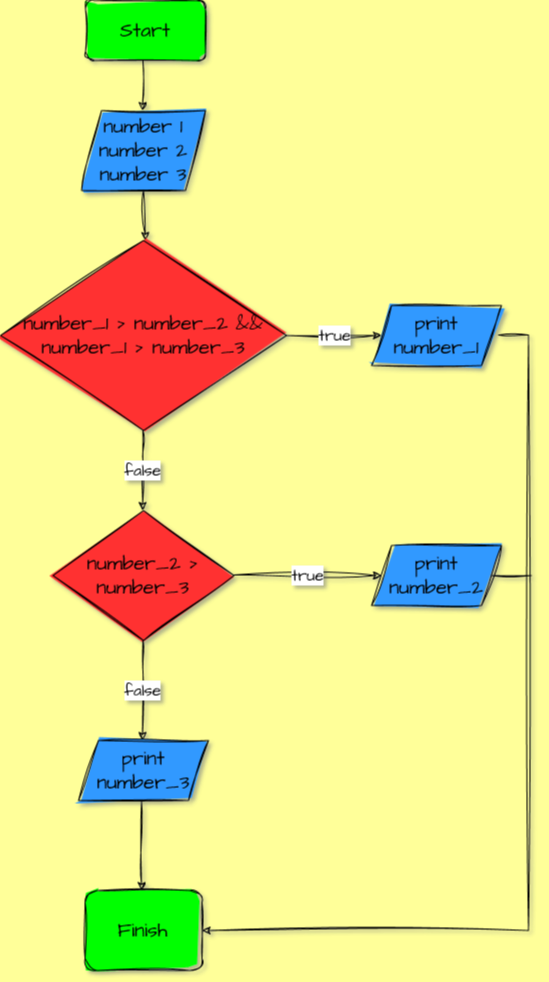

The diagram above was exported from draw.io. Its source (the exported page's mxGraphModel, read from the mxfile embedded in the PNG):
<mxGraphModel dx="1467" dy="783" grid="0" gridSize="10" guides="1" tooltips="1" connect="1" arrows="1" fold="1" page="1" pageScale="1" pageWidth="827" pageHeight="1169" background="#FFFF99" math="0" shadow="1">
  <root>
    <mxCell id="0" />
    <mxCell id="1" parent="0" />
    <mxCell id="1SBiBhQxCPJLU9tGf2tp-1" value="Start" style="rounded=1;whiteSpace=wrap;html=1;sketch=1;hachureGap=4;jiggle=2;curveFitting=1;fontFamily=Architects Daughter;fontSource=https%3A%2F%2Ffonts.googleapis.com%2Fcss%3Ffamily%3DArchitects%2BDaughter;fontSize=20;fillColor=#00FF00;fillStyle=solid;" parent="1" vertex="1">
      <mxGeometry x="354" y="30" width="120" height="60" as="geometry" />
    </mxCell>
    <mxCell id="1SBiBhQxCPJLU9tGf2tp-3" value="&lt;div&gt;number 1&lt;/div&gt;&lt;div&gt;number 2&lt;/div&gt;&lt;div&gt;number 3&lt;br&gt;&lt;/div&gt;" style="shape=parallelogram;perimeter=parallelogramPerimeter;whiteSpace=wrap;html=1;fixedSize=1;sketch=1;hachureGap=4;jiggle=2;curveFitting=1;fontFamily=Architects Daughter;fontSource=https%3A%2F%2Ffonts.googleapis.com%2Fcss%3Ffamily%3DArchitects%2BDaughter;fontSize=20;fillStyle=solid;fillColor=#3399FF;" parent="1" vertex="1">
      <mxGeometry x="350" y="140" width="124" height="80" as="geometry" />
    </mxCell>
    <mxCell id="1SBiBhQxCPJLU9tGf2tp-5" value="" style="endArrow=classic;html=1;rounded=0;sketch=1;hachureGap=4;jiggle=2;curveFitting=1;fontFamily=Architects Daughter;fontSource=https%3A%2F%2Ffonts.googleapis.com%2Fcss%3Ffamily%3DArchitects%2BDaughter;fontSize=16;exitX=0.5;exitY=1;exitDx=0;exitDy=0;entryX=0.5;entryY=0;entryDx=0;entryDy=0;" parent="1" source="1SBiBhQxCPJLU9tGf2tp-3" edge="1">
      <mxGeometry width="50" height="50" relative="1" as="geometry">
        <mxPoint x="300" y="300" as="sourcePoint" />
        <mxPoint x="414" y="270" as="targetPoint" />
      </mxGeometry>
    </mxCell>
    <mxCell id="1SBiBhQxCPJLU9tGf2tp-8" value="Finish" style="rounded=1;whiteSpace=wrap;html=1;sketch=1;hachureGap=4;jiggle=2;curveFitting=1;fontFamily=Architects Daughter;fontSource=https%3A%2F%2Ffonts.googleapis.com%2Fcss%3Ffamily%3DArchitects%2BDaughter;fontSize=20;fillColor=#00FF00;fillStyle=solid;" parent="1" vertex="1">
      <mxGeometry x="353.5" y="920" width="117" height="80" as="geometry" />
    </mxCell>
    <mxCell id="POk_idani5RdeBVO2cU4-3" value="number_1 &amp;gt; number_2 &amp;amp;&amp;amp; number_1 &amp;gt; number_3" style="rhombus;whiteSpace=wrap;html=1;sketch=1;hachureGap=4;jiggle=2;curveFitting=1;fontFamily=Architects Daughter;fontSource=https%3A%2F%2Ffonts.googleapis.com%2Fcss%3Ffamily%3DArchitects%2BDaughter;fontSize=20;fillColor=#FF3333;fillStyle=solid;" vertex="1" parent="1">
      <mxGeometry x="269" y="270" width="286" height="190" as="geometry" />
    </mxCell>
    <mxCell id="POk_idani5RdeBVO2cU4-4" value="true" style="endArrow=classic;html=1;rounded=0;sketch=1;hachureGap=4;jiggle=2;curveFitting=1;fontFamily=Architects Daughter;fontSource=https%3A%2F%2Ffonts.googleapis.com%2Fcss%3Ffamily%3DArchitects%2BDaughter;fontSize=16;exitX=1;exitY=0.5;exitDx=0;exitDy=0;entryX=0;entryY=0.5;entryDx=0;entryDy=0;" edge="1" parent="1" source="POk_idani5RdeBVO2cU4-3" target="POk_idani5RdeBVO2cU4-6">
      <mxGeometry width="50" height="50" relative="1" as="geometry">
        <mxPoint x="513" y="335" as="sourcePoint" />
        <mxPoint x="603" y="334.5" as="targetPoint" />
      </mxGeometry>
    </mxCell>
    <mxCell id="POk_idani5RdeBVO2cU4-6" value="print number_1" style="shape=parallelogram;perimeter=parallelogramPerimeter;whiteSpace=wrap;html=1;fixedSize=1;sketch=1;hachureGap=4;jiggle=2;curveFitting=1;fontFamily=Architects Daughter;fontSource=https%3A%2F%2Ffonts.googleapis.com%2Fcss%3Ffamily%3DArchitects%2BDaughter;fontSize=20;fillStyle=solid;fillColor=#3399FF;" vertex="1" parent="1">
      <mxGeometry x="640" y="335" width="130" height="60" as="geometry" />
    </mxCell>
    <mxCell id="POk_idani5RdeBVO2cU4-7" value="false" style="endArrow=classic;html=1;rounded=0;sketch=1;hachureGap=4;jiggle=2;curveFitting=1;fontFamily=Architects Daughter;fontSource=https%3A%2F%2Ffonts.googleapis.com%2Fcss%3Ffamily%3DArchitects%2BDaughter;fontSize=16;" edge="1" parent="1">
      <mxGeometry width="50" height="50" relative="1" as="geometry">
        <mxPoint x="411.41" y="460" as="sourcePoint" />
        <mxPoint x="411" y="540" as="targetPoint" />
        <Array as="points">
          <mxPoint x="411.41" y="490" />
        </Array>
      </mxGeometry>
    </mxCell>
    <mxCell id="POk_idani5RdeBVO2cU4-8" value="number_2 &amp;gt; number_3" style="rhombus;whiteSpace=wrap;html=1;sketch=1;hachureGap=4;jiggle=2;curveFitting=1;fontFamily=Architects Daughter;fontSource=https%3A%2F%2Ffonts.googleapis.com%2Fcss%3Ffamily%3DArchitects%2BDaughter;fontSize=20;fillColor=#FF3333;fillStyle=solid;" vertex="1" parent="1">
      <mxGeometry x="321.5" y="540" width="181" height="130" as="geometry" />
    </mxCell>
    <mxCell id="POk_idani5RdeBVO2cU4-9" value="true" style="endArrow=classic;html=1;rounded=0;sketch=1;hachureGap=4;jiggle=2;curveFitting=1;fontFamily=Architects Daughter;fontSource=https%3A%2F%2Ffonts.googleapis.com%2Fcss%3Ffamily%3DArchitects%2BDaughter;fontSize=16;entryX=0;entryY=0.5;entryDx=0;entryDy=0;" edge="1" parent="1" target="POk_idani5RdeBVO2cU4-15">
      <mxGeometry width="50" height="50" relative="1" as="geometry">
        <mxPoint x="502.5" y="604.4100000000001" as="sourcePoint" />
        <mxPoint x="622.5" y="604.4100000000001" as="targetPoint" />
      </mxGeometry>
    </mxCell>
    <mxCell id="POk_idani5RdeBVO2cU4-11" value="false" style="endArrow=classic;html=1;rounded=0;sketch=1;hachureGap=4;jiggle=2;curveFitting=1;fontFamily=Architects Daughter;fontSource=https%3A%2F%2Ffonts.googleapis.com%2Fcss%3Ffamily%3DArchitects%2BDaughter;fontSize=16;" edge="1" parent="1">
      <mxGeometry width="50" height="50" relative="1" as="geometry">
        <mxPoint x="411.40999999999997" y="670" as="sourcePoint" />
        <mxPoint x="411" y="770" as="targetPoint" />
        <Array as="points">
          <mxPoint x="411.40999999999997" y="700" />
        </Array>
      </mxGeometry>
    </mxCell>
    <mxCell id="POk_idani5RdeBVO2cU4-14" value="" style="endArrow=classic;html=1;rounded=0;sketch=1;hachureGap=4;jiggle=2;curveFitting=1;fontFamily=Architects Daughter;fontSource=https%3A%2F%2Ffonts.googleapis.com%2Fcss%3Ffamily%3DArchitects%2BDaughter;fontSize=16;" edge="1" parent="1">
      <mxGeometry width="50" height="50" relative="1" as="geometry">
        <mxPoint x="411.40999999999997" y="90" as="sourcePoint" />
        <mxPoint x="411" y="140" as="targetPoint" />
      </mxGeometry>
    </mxCell>
    <mxCell id="POk_idani5RdeBVO2cU4-15" value="print number_2" style="shape=parallelogram;perimeter=parallelogramPerimeter;whiteSpace=wrap;html=1;fixedSize=1;sketch=1;hachureGap=4;jiggle=2;curveFitting=1;fontFamily=Architects Daughter;fontSource=https%3A%2F%2Ffonts.googleapis.com%2Fcss%3Ffamily%3DArchitects%2BDaughter;fontSize=20;fillStyle=solid;fillColor=#3399FF;" vertex="1" parent="1">
      <mxGeometry x="640" y="575" width="130" height="60" as="geometry" />
    </mxCell>
    <mxCell id="POk_idani5RdeBVO2cU4-16" value="print number_3" style="shape=parallelogram;perimeter=parallelogramPerimeter;whiteSpace=wrap;html=1;fixedSize=1;sketch=1;hachureGap=4;jiggle=2;curveFitting=1;fontFamily=Architects Daughter;fontSource=https%3A%2F%2Ffonts.googleapis.com%2Fcss%3Ffamily%3DArchitects%2BDaughter;fontSize=20;fillStyle=solid;fillColor=#3399FF;" vertex="1" parent="1">
      <mxGeometry x="347" y="770" width="130" height="60" as="geometry" />
    </mxCell>
    <mxCell id="POk_idani5RdeBVO2cU4-17" value="" style="endArrow=classic;html=1;rounded=0;sketch=1;hachureGap=4;jiggle=2;curveFitting=1;fontFamily=Architects Daughter;fontSource=https%3A%2F%2Ffonts.googleapis.com%2Fcss%3Ffamily%3DArchitects%2BDaughter;fontSize=16;" edge="1" parent="1">
      <mxGeometry width="50" height="50" relative="1" as="geometry">
        <mxPoint x="410" y="830" as="sourcePoint" />
        <mxPoint x="410" y="920" as="targetPoint" />
      </mxGeometry>
    </mxCell>
    <mxCell id="POk_idani5RdeBVO2cU4-18" value="" style="endArrow=classic;html=1;rounded=0;sketch=1;hachureGap=4;jiggle=2;curveFitting=1;fontFamily=Architects Daughter;fontSource=https%3A%2F%2Ffonts.googleapis.com%2Fcss%3Ffamily%3DArchitects%2BDaughter;fontSize=16;edgeStyle=entityRelationEdgeStyle;entryX=1;entryY=0.5;entryDx=0;entryDy=0;" edge="1" parent="1" target="1SBiBhQxCPJLU9tGf2tp-8">
      <mxGeometry width="50" height="50" relative="1" as="geometry">
        <mxPoint x="767" y="364.5" as="sourcePoint" />
        <mxPoint x="820" y="960" as="targetPoint" />
      </mxGeometry>
    </mxCell>
    <mxCell id="POk_idani5RdeBVO2cU4-20" value="" style="endArrow=none;html=1;rounded=0;sketch=1;hachureGap=4;jiggle=2;curveFitting=1;fontFamily=Architects Daughter;fontSource=https%3A%2F%2Ffonts.googleapis.com%2Fcss%3Ffamily%3DArchitects%2BDaughter;fontSize=16;elbow=vertical;exitX=1;exitY=0.5;exitDx=0;exitDy=0;" edge="1" parent="1" source="POk_idani5RdeBVO2cU4-15">
      <mxGeometry width="50" height="50" relative="1" as="geometry">
        <mxPoint x="770" y="650" as="sourcePoint" />
        <mxPoint x="800" y="605" as="targetPoint" />
      </mxGeometry>
    </mxCell>
  </root>
</mxGraphModel>